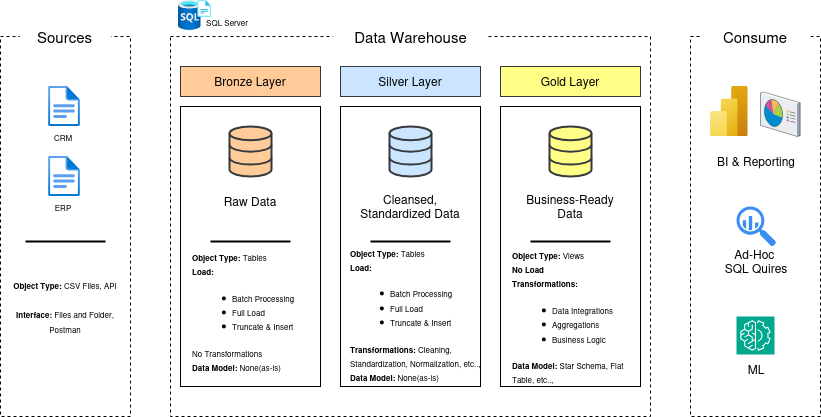

The diagram above was exported from draw.io. Its source (the exported page's mxGraphModel, read from the mxfile embedded in the PNG):
<mxGraphModel dx="1075" dy="644" grid="1" gridSize="10" guides="1" tooltips="1" connect="1" arrows="1" fold="1" page="1" pageScale="1" pageWidth="850" pageHeight="1100" math="0" shadow="0">
  <root>
    <mxCell id="0" />
    <mxCell id="1" parent="0" />
    <mxCell id="V3_IK7UFURcW7Oa1O2Qi-1" value="" style="rounded=0;whiteSpace=wrap;html=1;dashed=1;strokeColor=#000000;" parent="1" vertex="1">
      <mxGeometry x="20" y="180" width="130" height="380" as="geometry" />
    </mxCell>
    <mxCell id="oE84TvJdeZMHwp306brY-1" value="" style="rounded=0;whiteSpace=wrap;html=1;dashed=1;strokeColor=#000000;" parent="1" vertex="1">
      <mxGeometry x="190" y="180" width="480" height="380" as="geometry" />
    </mxCell>
    <mxCell id="oE84TvJdeZMHwp306brY-2" value="" style="rounded=0;whiteSpace=wrap;html=1;dashed=1;strokeColor=#000000;" parent="1" vertex="1">
      <mxGeometry x="710" y="180" width="130" height="380" as="geometry" />
    </mxCell>
    <mxCell id="oE84TvJdeZMHwp306brY-3" value="&lt;font style=&quot;font-size: 15px;&quot;&gt;Sources&lt;/font&gt;" style="text;html=1;align=center;verticalAlign=middle;whiteSpace=wrap;rounded=0;fillColor=default;" parent="1" vertex="1">
      <mxGeometry x="39.379999999999995" y="170" width="91.23" height="20" as="geometry" />
    </mxCell>
    <mxCell id="oE84TvJdeZMHwp306brY-4" value="&lt;font style=&quot;font-size: 15px;&quot;&gt;Data Warehouse&lt;/font&gt;" style="text;html=1;align=center;verticalAlign=middle;whiteSpace=wrap;rounded=0;fillColor=default;" parent="1" vertex="1">
      <mxGeometry x="352.5" y="170" width="155" height="20" as="geometry" />
    </mxCell>
    <mxCell id="oE84TvJdeZMHwp306brY-6" value="&lt;font style=&quot;font-size: 15px;&quot;&gt;Consume&lt;/font&gt;" style="text;html=1;align=center;verticalAlign=middle;whiteSpace=wrap;rounded=0;fillColor=default;" parent="1" vertex="1">
      <mxGeometry x="720" y="170" width="110" height="20" as="geometry" />
    </mxCell>
    <mxCell id="oE84TvJdeZMHwp306brY-9" value="" style="image;aspect=fixed;html=1;points=[];align=center;fontSize=12;image=img/lib/azure2/general/File.svg;" parent="1" vertex="1">
      <mxGeometry x="67.53999999999999" y="230" width="32.46" height="40" as="geometry" />
    </mxCell>
    <mxCell id="oE84TvJdeZMHwp306brY-10" value="" style="image;aspect=fixed;html=1;points=[];align=center;fontSize=12;image=img/lib/azure2/general/File.svg;" parent="1" vertex="1">
      <mxGeometry x="67.53999999999999" y="300" width="32.46" height="40" as="geometry" />
    </mxCell>
    <mxCell id="oE84TvJdeZMHwp306brY-11" value="&lt;div&gt;&lt;font style=&quot;font-size: 8px;&quot;&gt;CRM&lt;/font&gt;&lt;/div&gt;" style="text;html=1;align=center;verticalAlign=middle;whiteSpace=wrap;rounded=0;" parent="1" vertex="1">
      <mxGeometry x="67.53999999999998" y="270" width="30" height="20" as="geometry" />
    </mxCell>
    <mxCell id="oE84TvJdeZMHwp306brY-12" value="&lt;div&gt;&lt;font style=&quot;font-size: 8px;&quot;&gt;ERP&lt;/font&gt;&lt;/div&gt;" style="text;html=1;align=center;verticalAlign=middle;whiteSpace=wrap;rounded=0;" parent="1" vertex="1">
      <mxGeometry x="67.53999999999998" y="340" width="30" height="20" as="geometry" />
    </mxCell>
    <mxCell id="oE84TvJdeZMHwp306brY-13" value="" style="line;strokeWidth=2;html=1;" parent="1" vertex="1">
      <mxGeometry x="45.00000000000001" y="380" width="80" height="10" as="geometry" />
    </mxCell>
    <mxCell id="oE84TvJdeZMHwp306brY-16" value="&lt;div&gt;&lt;font style=&quot;font-size: 8px;&quot;&gt;&lt;b&gt;Object Type: &lt;/b&gt;CSV Files, API&lt;/font&gt;&lt;/div&gt;&lt;div&gt;&lt;font style=&quot;font-size: 8px;&quot;&gt;&lt;br&gt;&lt;/font&gt;&lt;/div&gt;&lt;div&gt;&lt;font style=&quot;font-size: 8px;&quot;&gt;&lt;b&gt;Interface: &lt;/b&gt;Files and Folder, Postman&lt;/font&gt;&lt;/div&gt;" style="text;html=1;align=center;verticalAlign=middle;whiteSpace=wrap;rounded=0;" parent="1" vertex="1">
      <mxGeometry x="25" y="410" width="120" height="80" as="geometry" />
    </mxCell>
    <mxCell id="oE84TvJdeZMHwp306brY-18" value="" style="rounded=0;whiteSpace=wrap;html=1;fillColor=#ffcc99;strokeColor=#36393d;" parent="1" vertex="1">
      <mxGeometry x="200" y="210" width="140" height="30" as="geometry" />
    </mxCell>
    <mxCell id="oE84TvJdeZMHwp306brY-21" value="" style="rounded=0;whiteSpace=wrap;html=1;fillColor=#cce5ff;strokeColor=#36393d;" parent="1" vertex="1">
      <mxGeometry x="360" y="210" width="140" height="30" as="geometry" />
    </mxCell>
    <mxCell id="oE84TvJdeZMHwp306brY-22" value="" style="rounded=0;whiteSpace=wrap;html=1;fillColor=#ffff88;strokeColor=#36393d;" parent="1" vertex="1">
      <mxGeometry x="520" y="210" width="140" height="30" as="geometry" />
    </mxCell>
    <mxCell id="oE84TvJdeZMHwp306brY-23" value="" style="rounded=0;whiteSpace=wrap;html=1;fillColor=none;" parent="1" vertex="1">
      <mxGeometry x="200" y="250" width="140" height="280" as="geometry" />
    </mxCell>
    <mxCell id="oE84TvJdeZMHwp306brY-24" value="" style="rounded=0;whiteSpace=wrap;html=1;fillColor=none;" parent="1" vertex="1">
      <mxGeometry x="360" y="250" width="140" height="280" as="geometry" />
    </mxCell>
    <mxCell id="oE84TvJdeZMHwp306brY-25" value="" style="rounded=0;whiteSpace=wrap;html=1;fillColor=none;" parent="1" vertex="1">
      <mxGeometry x="520" y="250" width="140" height="280" as="geometry" />
    </mxCell>
    <mxCell id="oE84TvJdeZMHwp306brY-26" value="Bronze Layer" style="text;html=1;align=center;verticalAlign=middle;whiteSpace=wrap;rounded=0;" parent="1" vertex="1">
      <mxGeometry x="220" y="210" width="100" height="30" as="geometry" />
    </mxCell>
    <mxCell id="oE84TvJdeZMHwp306brY-27" value="Silver Layer" style="text;html=1;align=center;verticalAlign=middle;whiteSpace=wrap;rounded=0;" parent="1" vertex="1">
      <mxGeometry x="380" y="210" width="100" height="30" as="geometry" />
    </mxCell>
    <mxCell id="oE84TvJdeZMHwp306brY-28" value="Gold Layer" style="text;html=1;align=center;verticalAlign=middle;whiteSpace=wrap;rounded=0;" parent="1" vertex="1">
      <mxGeometry x="540" y="210" width="100" height="30" as="geometry" />
    </mxCell>
    <mxCell id="oE84TvJdeZMHwp306brY-29" value="" style="html=1;verticalLabelPosition=bottom;align=center;labelBackgroundColor=#ffffff;verticalAlign=top;strokeWidth=2;strokeColor=#36393d;shadow=0;dashed=0;shape=mxgraph.ios7.icons.data;fillColor=#ffcc99;" parent="1" vertex="1">
      <mxGeometry x="249" y="270" width="42" height="50" as="geometry" />
    </mxCell>
    <mxCell id="oE84TvJdeZMHwp306brY-30" value="" style="html=1;verticalLabelPosition=bottom;align=center;labelBackgroundColor=#ffffff;verticalAlign=top;strokeWidth=2;strokeColor=#36393d;shadow=0;dashed=0;shape=mxgraph.ios7.icons.data;fillColor=#cce5ff;" parent="1" vertex="1">
      <mxGeometry x="409" y="270" width="42" height="50" as="geometry" />
    </mxCell>
    <mxCell id="oE84TvJdeZMHwp306brY-31" value="" style="html=1;verticalLabelPosition=bottom;align=center;labelBackgroundColor=#ffffff;verticalAlign=top;strokeWidth=2;strokeColor=#36393d;shadow=0;dashed=0;shape=mxgraph.ios7.icons.data;fillColor=#ffff88;" parent="1" vertex="1">
      <mxGeometry x="569" y="270" width="42" height="50" as="geometry" />
    </mxCell>
    <mxCell id="oE84TvJdeZMHwp306brY-32" value="Raw Data" style="text;html=1;align=center;verticalAlign=middle;whiteSpace=wrap;rounded=0;" parent="1" vertex="1">
      <mxGeometry x="220" y="330" width="100" height="30" as="geometry" />
    </mxCell>
    <mxCell id="oE84TvJdeZMHwp306brY-33" value="Cleansed, Standardized Data" style="text;html=1;align=center;verticalAlign=middle;whiteSpace=wrap;rounded=0;" parent="1" vertex="1">
      <mxGeometry x="375" y="335" width="110" height="30" as="geometry" />
    </mxCell>
    <mxCell id="oE84TvJdeZMHwp306brY-34" value="&lt;div&gt;Business-Ready Data&lt;/div&gt;" style="text;html=1;align=center;verticalAlign=middle;whiteSpace=wrap;rounded=0;" parent="1" vertex="1">
      <mxGeometry x="535" y="335" width="110" height="30" as="geometry" />
    </mxCell>
    <mxCell id="oE84TvJdeZMHwp306brY-35" value="" style="line;strokeWidth=2;html=1;" parent="1" vertex="1">
      <mxGeometry x="230" y="380" width="80" height="10" as="geometry" />
    </mxCell>
    <mxCell id="oE84TvJdeZMHwp306brY-36" value="" style="line;strokeWidth=2;html=1;" parent="1" vertex="1">
      <mxGeometry x="390" y="380" width="80" height="10" as="geometry" />
    </mxCell>
    <mxCell id="oE84TvJdeZMHwp306brY-37" value="" style="line;strokeWidth=2;html=1;" parent="1" vertex="1">
      <mxGeometry x="550" y="380" width="80" height="10" as="geometry" />
    </mxCell>
    <mxCell id="oE84TvJdeZMHwp306brY-39" value="&lt;font style=&quot;font-size: 8px;&quot;&gt;SQL Server&lt;/font&gt;" style="text;html=1;align=center;verticalAlign=middle;whiteSpace=wrap;rounded=0;" parent="1" vertex="1">
      <mxGeometry x="208" y="160" width="77.5" height="10" as="geometry" />
    </mxCell>
    <mxCell id="oE84TvJdeZMHwp306brY-40" value="" style="image;aspect=fixed;html=1;points=[];align=center;fontSize=12;image=img/lib/azure2/analytics/Power_BI_Embedded.svg;" parent="1" vertex="1">
      <mxGeometry x="730" y="230" width="37.5" height="50" as="geometry" />
    </mxCell>
    <mxCell id="oE84TvJdeZMHwp306brY-63" value="" style="verticalLabelPosition=bottom;sketch=0;aspect=fixed;html=1;verticalAlign=top;strokeColor=none;align=center;outlineConnect=0;shape=mxgraph.citrix.reporting;" parent="1" vertex="1">
      <mxGeometry x="780" y="235.5" width="39.66" height="44.5" as="geometry" />
    </mxCell>
    <mxCell id="oE84TvJdeZMHwp306brY-64" value="" style="sketch=0;points=[[0,0,0],[0.25,0,0],[0.5,0,0],[0.75,0,0],[1,0,0],[0,1,0],[0.25,1,0],[0.5,1,0],[0.75,1,0],[1,1,0],[0,0.25,0],[0,0.5,0],[0,0.75,0],[1,0.25,0],[1,0.5,0],[1,0.75,0]];outlineConnect=0;fontColor=#232F3E;fillColor=#01A88D;strokeColor=#ffffff;dashed=0;verticalLabelPosition=bottom;verticalAlign=top;align=center;html=1;fontSize=12;fontStyle=0;aspect=fixed;shape=mxgraph.aws4.resourceIcon;resIcon=mxgraph.aws4.machine_learning;" parent="1" vertex="1">
      <mxGeometry x="756" y="460" width="38" height="38" as="geometry" />
    </mxCell>
    <mxCell id="oE84TvJdeZMHwp306brY-65" value="" style="sketch=0;html=1;aspect=fixed;strokeColor=none;shadow=0;fillColor=#3B8DF1;verticalAlign=top;labelPosition=center;verticalLabelPosition=bottom;shape=mxgraph.gcp2.big_query" parent="1" vertex="1">
      <mxGeometry x="756" y="350" width="39.6" height="40" as="geometry" />
    </mxCell>
    <mxCell id="oE84TvJdeZMHwp306brY-67" value="&lt;div align=&quot;left&quot;&gt;&lt;font style=&quot;font-size: 8px;&quot;&gt;&lt;b&gt;Object Type: &lt;/b&gt;Tables&lt;/font&gt;&lt;/div&gt;&lt;div align=&quot;left&quot;&gt;&lt;font style=&quot;font-size: 8px;&quot;&gt;&lt;b&gt;Load:&lt;/b&gt;&lt;/font&gt;&lt;/div&gt;&lt;ul&gt;&lt;li align=&quot;left&quot;&gt;&lt;font style=&quot;font-size: 8px;&quot;&gt;Batch Processing&lt;/font&gt;&lt;/li&gt;&lt;li align=&quot;left&quot;&gt;&lt;font style=&quot;font-size: 8px;&quot;&gt;Full Load&lt;/font&gt;&lt;/li&gt;&lt;li align=&quot;left&quot;&gt;&lt;font style=&quot;font-size: 8px;&quot;&gt;Truncate &amp;amp; Insert&lt;/font&gt;&lt;/li&gt;&lt;/ul&gt;&lt;div&gt;&lt;font style=&quot;font-size: 8px;&quot;&gt;No Transformations&lt;/font&gt;&lt;/div&gt;&lt;div&gt;&lt;font style=&quot;font-size: 8px;&quot;&gt;&lt;b&gt;Data Model: &lt;/b&gt;None(as-is)&lt;/font&gt;&lt;/div&gt;" style="text;html=1;align=left;verticalAlign=middle;whiteSpace=wrap;rounded=0;" parent="1" vertex="1">
      <mxGeometry x="210" y="390" width="120" height="130" as="geometry" />
    </mxCell>
    <mxCell id="oE84TvJdeZMHwp306brY-68" value="&lt;div align=&quot;left&quot;&gt;&lt;font style=&quot;font-size: 8px;&quot;&gt;&lt;b&gt;Object Type: &lt;/b&gt;Tables&lt;/font&gt;&lt;/div&gt;&lt;div align=&quot;left&quot;&gt;&lt;font style=&quot;font-size: 8px;&quot;&gt;&lt;b&gt;Load:&lt;/b&gt;&lt;/font&gt;&lt;/div&gt;&lt;ul&gt;&lt;li align=&quot;left&quot;&gt;&lt;font style=&quot;font-size: 8px;&quot;&gt;Batch Processing&lt;/font&gt;&lt;/li&gt;&lt;li align=&quot;left&quot;&gt;&lt;font style=&quot;font-size: 8px;&quot;&gt;Full Load&lt;/font&gt;&lt;/li&gt;&lt;li align=&quot;left&quot;&gt;&lt;font style=&quot;font-size: 8px;&quot;&gt;Truncate &amp;amp; Insert&lt;/font&gt;&lt;/li&gt;&lt;/ul&gt;&lt;div&gt;&lt;font style=&quot;font-size: 8px;&quot;&gt;&lt;b&gt;Transformations: &lt;/b&gt;Cleaning, Standardization, Normalization, etc..,&lt;/font&gt;&lt;/div&gt;&lt;div&gt;&lt;font style=&quot;font-size: 8px;&quot;&gt;&lt;b&gt;Data Model: &lt;/b&gt;None(as-is)&lt;/font&gt;&lt;/div&gt;" style="text;html=1;align=left;verticalAlign=middle;whiteSpace=wrap;rounded=0;" parent="1" vertex="1">
      <mxGeometry x="367.5" y="385" width="140" height="145" as="geometry" />
    </mxCell>
    <mxCell id="oE84TvJdeZMHwp306brY-69" value="&lt;div align=&quot;left&quot;&gt;&lt;font style=&quot;font-size: 8px;&quot;&gt;&lt;b&gt;Object Type: &lt;/b&gt;Views&lt;/font&gt;&lt;/div&gt;&lt;div align=&quot;left&quot;&gt;&lt;font style=&quot;font-size: 8px;&quot;&gt;&lt;b&gt;No Load&lt;/b&gt;&lt;/font&gt;&lt;/div&gt;&lt;div&gt;&lt;font style=&quot;font-size: 8px;&quot;&gt;&lt;b&gt;Transformations: &lt;br&gt;&lt;/b&gt;&lt;/font&gt;&lt;/div&gt;&lt;ul&gt;&lt;li&gt;&lt;font style=&quot;font-size: 8px;&quot;&gt;Data Integrations&lt;/font&gt;&lt;/li&gt;&lt;li&gt;&lt;font style=&quot;font-size: 8px;&quot;&gt;Aggregations&lt;/font&gt;&lt;/li&gt;&lt;li&gt;&lt;font style=&quot;font-size: 8px;&quot;&gt;Business Logic&lt;/font&gt;&lt;/li&gt;&lt;/ul&gt;&lt;div&gt;&lt;font style=&quot;font-size: 8px;&quot;&gt;&lt;b&gt;Data Model: &lt;/b&gt;Star Schema, Flat Table, etc..,&lt;/font&gt;&lt;/div&gt;" style="text;html=1;align=left;verticalAlign=middle;whiteSpace=wrap;rounded=0;" parent="1" vertex="1">
      <mxGeometry x="530" y="390" width="120" height="140" as="geometry" />
    </mxCell>
    <mxCell id="oE84TvJdeZMHwp306brY-70" value="BI &amp;amp; Reporting" style="text;html=1;align=center;verticalAlign=middle;whiteSpace=wrap;rounded=0;" parent="1" vertex="1">
      <mxGeometry x="725.8" y="290" width="100" height="30" as="geometry" />
    </mxCell>
    <mxCell id="oE84TvJdeZMHwp306brY-71" value="&lt;div&gt;Ad-Hoc&amp;nbsp;&lt;/div&gt;&lt;div&gt;SQL Quires&lt;/div&gt;" style="text;html=1;align=center;verticalAlign=middle;whiteSpace=wrap;rounded=0;" parent="1" vertex="1">
      <mxGeometry x="725.8" y="390" width="100" height="30" as="geometry" />
    </mxCell>
    <mxCell id="oE84TvJdeZMHwp306brY-72" value="&lt;div&gt;ML&lt;/div&gt;" style="text;html=1;align=center;verticalAlign=middle;whiteSpace=wrap;rounded=0;" parent="1" vertex="1">
      <mxGeometry x="725.8" y="498" width="100" height="30" as="geometry" />
    </mxCell>
    <mxCell id="-EPaI6gw_KhSFL71dcrb-1" value="" style="image;aspect=fixed;html=1;points=[];align=center;fontSize=12;image=img/lib/azure2/databases/SQL_Server_Registries.svg;" vertex="1" parent="1">
      <mxGeometry x="198" y="144" width="32.9" height="30" as="geometry" />
    </mxCell>
  </root>
</mxGraphModel>